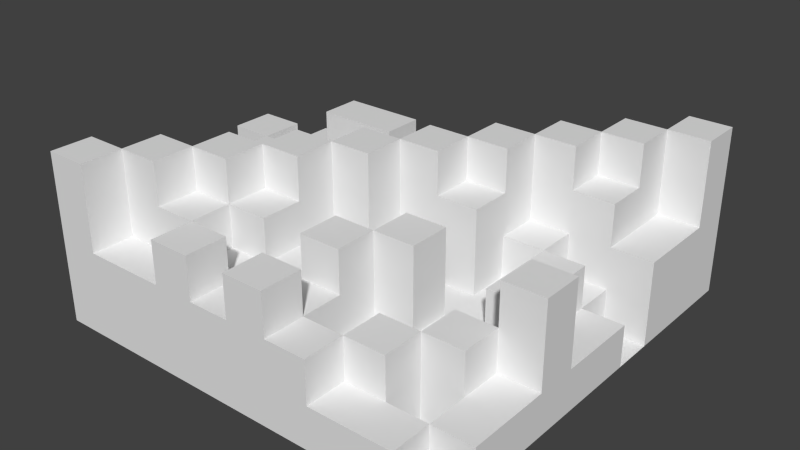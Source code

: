# Source: stepfield.blend  (saved by Blender 2.60.0; exported with 4.5.12 LTS)
import bpy
from mathutils import Matrix  # noqa: F401  (used for matrix-valued properties, if any)

bpy.ops.wm.read_factory_settings(use_empty=True)
scene = bpy.context.scene
scene.name = 'Scene'

# ---- collections
col_collection_3 = bpy.data.collections.new('Collection 3'); scene.collection.children.link(col_collection_3)

# ---- world
world_world = bpy.data.worlds.new('World'); scene.world = world_world
world_world.color = (0.05088, 0.05088, 0.05088)
world_world.use_sun_shadow = False
world_world.sun_shadow_jitter_overblur = 0.0
world_world.cycles.sampling_method = 'MANUAL'
world_world.cycles.sample_map_resolution = 256

# ---- meshes
me_plane = bpy.data.meshes.new('Plane')
me_plane.from_pydata([(1.0, 1.0, 0.0), (1.0, -1.0, 0.0), (-1.0, -1.0, 0.0), (-1.0, 1.0, 0.0), (0.8, -1.0, 0.0), (0.6, -1.0, 0.0), (0.4, -1.0, 0.0), (0.2, -1.0, 0.0), (-5.96e-08, -1.0, 0.0), (-0.2, -1.0, 0.0), (-0.4, -1.0, 0.0), (-0.6, -1.0, 0.0), (-0.8, -1.0, 0.0), (1.0, 0.8, 0.0), (1.0, 0.6, 0.0), (1.0, 0.4, 0.0), (1.0, 0.2, 0.0), (1.0, 0.0, 0.0), (1.0, -0.2, 0.0), (1.0, -0.4, 0.0), (1.0, -0.6, 0.0), (1.0, -0.8, 0.0), (0.8, 1.0, 0.0), (0.6, 1.0, 0.0), (0.4, 1.0, 0.0), (0.2, 1.0, 0.0), (1.788e-07, 1.0, 0.0), (-0.2, 1.0, 0.0), (-0.4, 1.0, 0.0), (-0.6, 1.0, 0.0), (-0.8, 1.0, 0.0), (-1.0, -0.8, 0.0), (-1.0, -0.6, 0.0), (-1.0, -0.4, 0.0), (-1.0, -0.2, 0.0), (-1.0, 2.98e-07, 0.0), (-1.0, 0.2, 0.0), (-1.0, 0.4, 0.0), (-1.0, 0.6, 0.0), (-1.0, 0.8, 0.0), (0.8, 0.8, 0.0), (0.6, 0.8, 0.0), (0.4, 0.8, 0.0), (0.2, 0.8, 0.0), (1.192e-07, 0.8, 0.0), (-0.2, 0.8, 0.0), (-0.4, 0.8, 0.0), (-0.6, 0.8, 0.0), (-0.8, 0.8, 0.0), (0.8, 0.6, 0.0), (0.6, 0.6, 0.0), (0.4, 0.6, 0.0), (0.2, 0.6, 0.0), (5.96e-08, 0.6, 0.0), (-0.2, 0.6, 0.0), (-0.4, 0.6, 0.0), (-0.6, 0.6, 0.0), (-0.8, 0.6, 0.0), (0.8, 0.4, 0.0), (0.6, 0.4, 0.0), (0.4, 0.4, 0.0), (0.2, 0.4, 0.0), (5.96e-08, 0.4, 0.0), (-0.2, 0.4, 0.0), (-0.4, 0.4, 0.0), (-0.6, 0.4, 0.0), (-0.8, 0.4, 0.0), (0.8, 0.2, 0.0), (0.6, 0.2, 0.0), (0.4, 0.2, 0.0), (0.2, 0.2, 0.0), (5.96e-08, 0.2, 0.0), (-0.2, 0.2, 0.0), (-0.4, 0.2, 0.0), (-0.6, 0.2, 0.0), (-0.8, 0.2, 0.0), (0.8, 2.98e-08, 0.0), (0.6, 5.96e-08, 0.0), (0.4, 8.941e-08, 0.0), (0.2, 1.192e-07, 0.0), (5.96e-08, 1.49e-07, 0.0), (-0.2, 1.788e-07, 0.0), (-0.4, 2.086e-07, 0.0), (-0.6, 2.384e-07, 0.0), (-0.8, 2.682e-07, 0.0), (0.8, -0.2, 0.0), (0.6, -0.2, 0.0), (0.4, -0.2, 0.0), (0.2, -0.2, 0.0), (0.0, -0.2, 0.0), (-0.2, -0.2, 0.0), (-0.4, -0.2, 0.0), (-0.6, -0.2, 0.0), (-0.8, -0.2, 0.0), (0.8, -0.4, 0.0), (0.6, -0.4, 0.0), (0.4, -0.4, 0.0), (0.2, -0.4, 0.0), (-5.96e-08, -0.4, 0.0), (-0.2, -0.4, 0.0), (-0.4, -0.4, 0.0), (-0.6, -0.4, 0.0), (-0.8, -0.4, 0.0), (0.8, -0.6, 0.0), (0.6, -0.6, 0.0), (0.4, -0.6, 0.0), (0.2, -0.6, 0.0), (-5.96e-08, -0.6, 0.0), (-0.2, -0.6, 0.0), (-0.4, -0.6, 0.0), (-0.6, -0.6, 0.0), (-0.8, -0.6, 0.0), (0.8, -0.8, 0.0), (0.6, -0.8, 0.0), (0.4, -0.8, 0.0), (0.2, -0.8, 0.0), (-5.96e-08, -0.8, 0.0), (-0.2, -0.8, 0.0), (-0.4, -0.8, 0.0), (-0.6, -0.8, 0.0), (-0.8, -0.8, 0.0), (0.8, -1.0, 1.0), (0.8, -0.8, 1.0), (0.4, -1.0, 1.0), (0.4, -0.8, 1.0), (1.0, -0.8, 1.0), (0.8, -0.6, 1.0), (0.6, -0.8, 1.0), (0.4, -0.6, 1.0), (0.2, -0.8, 1.0), (0.2, -0.6, 1.0), (0.8, -0.4, 1.0), (0.4, -0.4, 1.0), (0.2, -0.4, 1.0), (1.0, -0.4, 1.0), (0.8, -0.2, 1.0), (0.6, -0.4, 1.0), (0.4, -0.2, 1.0), (-0.8, -0.2, 1.0), (-0.8, -0.4, 1.0), (-1.0, -0.4, 1.0), (1.0, -0.2, 1.0), (0.8, 2.98e-08, 1.0), (0.6, -0.2, 1.0), (0.6, 5.96e-08, 1.0), (0.2, -0.2, 1.0), (0.2, 1.192e-07, 1.0), (-0.8, 2.682e-07, 1.0), (0.8, 0.2, 1.0), (0.6, 0.2, 1.0), (0.4, 0.2, 1.0), (0.4, 8.941e-08, 1.0), (-0.2, 0.2, 1.0), (-0.2, 1.788e-07, 1.0), (-0.4, 2.086e-07, 1.0), (-0.4, 0.2, 1.0), (-1.0, 2.98e-07, 1.0), (1.0, 0.2, 1.0), (0.8, 0.4, 1.0), (0.6, 0.4, 1.0), (-0.6, 0.4, 1.0), (-0.6, 0.2, 1.0), (-0.8, 0.2, 1.0), (-1.0, 0.2, 1.0), (5.96e-08, 0.6, 1.0), (5.96e-08, 0.4, 1.0), (-0.2, 0.4, 1.0), (-0.2, 0.6, 1.0), (-0.8, 0.4, 1.0), (-1.0, 0.4, 1.0), (0.4, 0.8, 1.0), (0.4, 0.6, 1.0), (0.2, 0.6, 1.0), (0.2, 0.8, 1.0), (-0.4, 0.8, 1.0), (-0.4, 0.6, 1.0), (-0.6, 0.6, 1.0), (-0.6, 0.8, 1.0), (-0.8, 0.8, 1.0), (-0.8, 0.6, 1.0), (-1.0, 0.6, 1.0), (0.2, 1.0, 1.0), (1.192e-07, 0.8, 1.0), (-0.2, 0.8, 1.0), (-0.4, 1.0, 1.0), (-0.6, 1.0, 1.0), (-0.8, 1.0, 1.0), (-1.0, 0.8, 1.0), (-1.0, -0.2, 1.0), (-0.2, 1.0, 1.0), (1.788e-07, 1.0, 1.0), (1.0, -0.6, 1.0), (1.0, 0.0, 1.0), (0.6, -1.0, 1.0), (0.4, -1.0, 2.0), (0.4, -0.8, 2.0), (0.2, -1.0, 2.0), (0.2, -0.8, 2.0), (-5.96e-08, -1.0, 2.0), (-5.96e-08, -0.8, 2.0), (-0.2, -1.0, 2.0), (-0.2, -0.8, 2.0), (-0.4, -1.0, 2.0), (-0.4, -0.8, 2.0), (-0.8, -1.0, 2.0), (-0.8, -0.8, 2.0), (0.6, -0.6, 2.0), (0.6, -0.8, 2.0), (0.4, -0.6, 2.0), (0.2, -0.6, 2.0), (-5.96e-08, -0.6, 2.0), (-0.2, -0.6, 2.0), (-0.4, -0.6, 2.0), (-0.6, -0.8, 2.0), (-0.8, -0.6, 2.0), (-1.0, -0.8, 2.0), (0.8, -0.4, 2.0), (0.8, -0.6, 2.0), (0.6, -0.4, 2.0), (-5.96e-08, -0.4, 2.0), (-0.2, -0.4, 2.0), (-1.0, -0.6, 2.0), (0.2, -0.2, 2.0), (0.2, -0.4, 2.0), (-0.2, -0.2, 2.0), (-0.6, -0.2, 2.0), (-0.6, -0.4, 2.0), (-0.8, -0.4, 2.0), (-0.8, -0.2, 2.0), (0.8, 2.98e-08, 2.0), (0.8, -0.2, 2.0), (0.6, -0.2, 2.0), (0.6, 5.96e-08, 2.0), (0.2, 1.192e-07, 2.0), (5.96e-08, 1.49e-07, 2.0), (0.0, -0.2, 2.0), (-0.2, 1.788e-07, 2.0), (-0.4, -0.2, 2.0), (-0.4, 2.086e-07, 2.0), (0.8, 0.2, 2.0), (0.6, 0.2, 2.0), (-0.4, 0.2, 2.0), (-0.6, 2.384e-07, 2.0), (-0.8, 2.682e-07, 2.0), (-0.8, 0.2, 2.0), (0.6, 0.4, 2.0), (0.4, 0.2, 2.0), (0.4, 0.4, 2.0), (5.96e-08, 0.4, 2.0), (5.96e-08, 0.2, 2.0), (-0.2, 0.2, 2.0), (-0.2, 0.4, 2.0), (-0.4, 0.4, 2.0), (-0.6, 0.4, 2.0), (-0.6, 0.2, 2.0), (1.0, 0.4, 2.0), (0.8, 0.4, 2.0), (0.8, 0.6, 2.0), (0.4, 0.6, 2.0), (0.2, 0.4, 2.0), (0.2, 0.6, 2.0), (-0.2, 0.6, 2.0), (-0.4, 0.6, 2.0), (-0.8, 0.6, 2.0), (-0.8, 0.4, 2.0), (-1.0, 0.4, 2.0), (0.8, 0.8, 2.0), (0.2, 0.8, 2.0), (5.96e-08, 0.6, 2.0), (-0.2, 0.8, 2.0), (-0.6, 0.8, 2.0), (-0.6, 0.6, 2.0), (-0.8, 0.8, 2.0), (-1.0, 0.6, 2.0), (1.0, 0.8, 2.0), (0.8, 1.0, 2.0), (0.6, 0.8, 2.0), (0.4, 0.8, 2.0), (0.2, 1.0, 2.0), (1.192e-07, 0.8, 2.0), (0.4, 1.0, 2.0), (0.6, 1.0, 2.0), (1.0, 0.6, 2.0), (-0.6, -1.0, 2.0), (0.2, -1.0, 3.0), (0.2, -0.8, 3.0), (-5.96e-08, -1.0, 3.0), (-5.96e-08, -0.8, 3.0), (-0.2, -1.0, 3.0), (-0.2, -0.8, 3.0), (-0.4, -1.0, 3.0), (-0.4, -0.8, 3.0), (-0.4, -0.6, 3.0), (-0.6, -0.8, 3.0), (-0.6, -0.6, 3.0), (0.2, -0.4, 3.0), (0.2, -0.6, 3.0), (-5.96e-08, -0.6, 3.0), (-5.96e-08, -0.4, 3.0), (-0.2, -0.4, 3.0), (-0.2, -0.6, 3.0), (-0.4, -0.4, 3.0), (-0.6, -0.4, 3.0), (-0.8, -0.6, 3.0), (-1.0, -0.6, 3.0), (1.0, -0.4, 3.0), (0.8, -0.4, 3.0), (0.8, -0.2, 3.0), (0.4, -0.2, 3.0), (0.4, -0.4, 3.0), (0.2, -0.2, 3.0), (-0.4, -0.2, 3.0), (-0.6, -0.2, 3.0), (-0.8, -0.4, 3.0), (-1.0, -0.4, 3.0), (1.0, -0.2, 3.0), (-0.4, 2.086e-07, 3.0), (-0.8, -0.2, 3.0), (-0.8, 2.682e-07, 3.0), (0.4, 0.2, 3.0), (0.4, 8.941e-08, 3.0), (0.2, 1.192e-07, 3.0), (0.2, 0.2, 3.0), (5.96e-08, 0.2, 3.0), (5.96e-08, 1.49e-07, 3.0), (-0.2, 1.788e-07, 3.0), (-0.2, 0.2, 3.0), (-0.6, 2.384e-07, 3.0), (-0.8, 0.2, 3.0), (-1.0, 2.98e-07, 3.0), (0.2, 0.4, 3.0), (5.96e-08, 0.4, 3.0), (-1.0, 0.2, 3.0), (0.8, 0.6, 3.0), (0.8, 0.4, 3.0), (0.6, 0.4, 3.0), (0.6, 0.6, 3.0), (0.2, 0.6, 3.0), (5.96e-08, 0.6, 3.0), (-0.4, 0.6, 3.0), (-0.4, 0.4, 3.0), (-0.6, 0.4, 3.0), (-0.8, 0.4, 3.0), (-0.8, 0.6, 3.0), (0.6, 0.8, 3.0), (0.4, 0.6, 3.0), (0.4, 0.8, 3.0), (-0.6, 0.6, 3.0), (-0.8, -1.0, 4.0), (-0.8, -0.8, 4.0), (-0.6, -0.6, 4.0), (-0.6, -0.8, 4.0), (-0.8, -0.6, 4.0), (-1.0, -0.8, 4.0), (-0.4, -0.4, 4.0), (-0.4, -0.6, 4.0), (-0.6, -0.4, 4.0), (-0.2, -0.2, 4.0), (-0.2, -0.4, 4.0), (-0.4, -0.2, 4.0), (5.96e-08, 1.49e-07, 4.0), (0.0, -0.2, 4.0), (-0.2, 1.788e-07, 4.0), (0.2, 0.2, 4.0), (0.2, 1.192e-07, 4.0), (5.96e-08, 0.2, 4.0), (0.4, 0.4, 4.0), (0.4, 0.2, 4.0), (0.2, 0.4, 4.0), (0.6, 0.6, 4.0), (0.6, 0.4, 4.0), (0.4, 0.6, 4.0), (0.8, 0.8, 4.0), (0.8, 0.6, 4.0), (0.6, 0.8, 4.0), (1.0, 0.8, 4.0), (0.8, 1.0, 4.0), (-1.0, -1.0, 4.0), (1.0, 1.0, 4.0)], [], [(30, 3, 39, 48), (28, 29, 47, 46), (45, 46, 55, 54), (63, 64, 73, 72), (15, 58, 67, 16), (95, 96, 105, 104), (107, 108, 117, 116), (103, 104, 113, 112), (21, 112, 4, 1), (4, 112, 122, 121), (114, 6, 123, 124), (112, 21, 125, 122), (103, 112, 122, 126), (112, 113, 127, 122), (113, 114, 124, 127), (114, 105, 128, 124), (115, 114, 124, 129), (106, 115, 129, 130), (94, 103, 126, 131), (105, 96, 132, 128), (97, 106, 130, 133), (19, 94, 131, 134), (94, 85, 135, 131), (95, 94, 131, 136), (96, 95, 136, 132), (87, 96, 132, 137), (96, 97, 133, 132), (102, 93, 138, 139), (33, 102, 139, 140), (85, 18, 141, 135), (76, 85, 135, 142), (85, 86, 143, 135), (86, 77, 144, 143), (88, 87, 137, 145), (79, 88, 145, 146), (93, 84, 147, 138), (67, 76, 142, 148), (77, 68, 149, 144), (69, 78, 151, 150), (78, 79, 146, 151), (81, 72, 152, 153), (82, 81, 153, 154), (73, 82, 154, 155), (84, 35, 156, 147), (16, 67, 148, 157), (67, 58, 158, 148), (68, 67, 148, 149), (59, 68, 149, 159), (68, 69, 150, 149), (72, 73, 155, 152), (74, 65, 160, 161), (75, 74, 161, 162), (36, 75, 162, 163), (58, 59, 159, 158), (62, 53, 164, 165), (63, 62, 165, 166), (54, 63, 166, 167), (65, 66, 168, 160), (66, 37, 169, 168), (51, 42, 170, 171), (52, 51, 171, 172), (43, 52, 172, 173), (53, 54, 167, 164), (55, 46, 174, 175), (56, 55, 175, 176), (47, 56, 176, 177), (57, 48, 178, 179), (38, 57, 179, 180), (42, 43, 173, 170), (43, 25, 181, 173), (44, 43, 173, 182), (45, 44, 182, 183), (46, 45, 183, 174), (28, 46, 174, 184), (46, 47, 177, 174), (47, 29, 185, 177), (48, 47, 177, 178), (30, 48, 178, 186), (48, 39, 187, 178), (39, 38, 180, 187), (37, 36, 163, 169), (35, 34, 188, 156), (34, 33, 140, 188), (29, 30, 186, 185), (27, 28, 184, 189), (26, 27, 189, 190), (25, 26, 190, 181), (21, 20, 191, 125), (20, 19, 134, 191), (18, 17, 192, 141), (17, 16, 157, 192), (6, 5, 193, 123), (5, 4, 121, 193), (122, 127, 193, 121), (127, 124, 123, 193), (191, 126, 122, 125), (128, 130, 129, 124), (134, 131, 126, 191), (132, 133, 130, 128), (135, 143, 136, 131), (143, 137, 132, 136), (138, 188, 140, 139), (192, 142, 135, 141), (144, 151, 137, 143), (151, 146, 145, 137), (147, 156, 188, 138), (157, 148, 142, 192), (149, 150, 151, 144), (152, 155, 154, 153), (158, 159, 149, 148), (160, 168, 162, 161), (168, 169, 163, 162), (164, 167, 166, 165), (170, 173, 172, 171), (174, 177, 176, 175), (178, 187, 180, 179), (181, 190, 182, 173), (190, 189, 183, 182), (189, 184, 174, 183), (185, 186, 178, 177), (6, 114, 195, 194), (115, 7, 196, 197), (8, 116, 199, 198), (117, 9, 200, 201), (10, 118, 203, 202), (120, 12, 204, 205), (113, 104, 206, 207), (114, 113, 207, 195), (105, 114, 195, 208), (114, 115, 197, 195), (115, 106, 209, 197), (116, 115, 197, 199), (107, 116, 199, 210), (116, 117, 201, 199), (117, 108, 211, 201), (118, 117, 201, 203), (109, 118, 203, 212), (118, 119, 213, 203), (119, 120, 205, 213), (120, 111, 214, 205), (31, 120, 205, 215), (103, 94, 216, 217), (104, 103, 217, 206), (95, 104, 206, 218), (104, 105, 208, 206), (106, 107, 210, 209), (107, 98, 219, 210), (108, 107, 210, 211), (99, 108, 211, 220), (108, 109, 212, 211), (111, 32, 221, 214), (94, 95, 218, 216), (97, 88, 222, 223), (98, 97, 223, 219), (90, 99, 220, 224), (101, 92, 225, 226), (102, 101, 226, 227), (93, 102, 227, 228), (85, 76, 229, 230), (86, 85, 230, 231), (77, 86, 231, 232), (88, 79, 233, 222), (80, 89, 235, 234), (89, 90, 224, 235), (90, 81, 236, 224), (91, 90, 224, 237), (82, 91, 237, 238), (92, 93, 228, 225), (76, 67, 239, 229), (68, 77, 232, 240), (79, 80, 234, 233), (81, 82, 238, 236), (82, 73, 241, 238), (83, 82, 238, 242), (84, 83, 242, 243), (75, 84, 243, 244), (67, 68, 240, 239), (68, 59, 245, 240), (69, 68, 240, 246), (60, 69, 246, 247), (71, 62, 248, 249), (72, 71, 249, 250), (63, 72, 250, 251), (73, 64, 252, 241), (65, 74, 254, 253), (74, 75, 244, 254), (58, 15, 255, 256), (49, 58, 256, 257), (59, 60, 247, 245), (60, 51, 258, 247), (61, 60, 247, 259), (52, 61, 259, 260), (62, 63, 251, 248), (63, 54, 261, 251), (64, 63, 251, 252), (55, 64, 252, 262), (64, 65, 253, 252), (66, 57, 263, 264), (37, 66, 264, 265), (40, 49, 257, 266), (51, 52, 260, 258), (52, 43, 267, 260), (53, 52, 260, 268), (54, 53, 268, 261), (45, 54, 261, 269), (54, 55, 262, 261), (56, 47, 270, 271), (57, 56, 271, 263), (48, 57, 263, 272), (57, 38, 273, 263), (13, 40, 266, 274), (40, 22, 275, 266), (41, 40, 266, 276), (42, 41, 276, 277), (43, 42, 277, 267), (25, 43, 267, 278), (43, 44, 279, 267), (44, 45, 269, 279), (47, 48, 272, 270), (38, 37, 265, 273), (32, 31, 215, 221), (24, 25, 278, 280), (23, 24, 280, 281), (22, 23, 281, 275), (15, 14, 282, 255), (14, 13, 274, 282), (12, 11, 283, 204), (11, 10, 202, 283), (9, 8, 198, 200), (7, 6, 194, 196), (195, 197, 196, 194), (199, 201, 200, 198), (203, 213, 283, 202), (213, 205, 204, 283), (206, 208, 195, 207), (209, 210, 199, 197), (211, 212, 203, 201), (214, 221, 215, 205), (216, 218, 206, 217), (219, 220, 211, 210), (222, 235, 219, 223), (235, 224, 220, 219), (225, 228, 227, 226), (229, 232, 231, 230), (233, 234, 235, 222), (236, 238, 237, 224), (239, 240, 232, 229), (241, 254, 242, 238), (254, 244, 243, 242), (245, 247, 246, 240), (248, 251, 250, 249), (252, 253, 254, 241), (282, 257, 256, 255), (258, 260, 259, 247), (261, 262, 252, 251), (263, 273, 265, 264), (274, 266, 257, 282), (267, 279, 268, 260), (279, 269, 261, 268), (270, 272, 263, 271), (275, 281, 276, 266), (281, 280, 277, 276), (280, 278, 267, 277), (7, 115, 285, 284), (116, 8, 286, 287), (9, 117, 289, 288), (118, 10, 290, 291), (115, 116, 287, 285), (117, 118, 291, 289), (118, 109, 292, 291), (119, 118, 291, 293), (110, 119, 293, 294), (106, 97, 295, 296), (107, 106, 296, 297), (98, 107, 297, 298), (108, 99, 299, 300), (109, 108, 300, 292), (100, 109, 292, 301), (109, 110, 294, 292), (110, 101, 302, 294), (111, 110, 294, 303), (32, 111, 303, 304), (94, 19, 305, 306), (85, 94, 306, 307), (96, 87, 308, 309), (97, 96, 309, 295), (88, 97, 295, 310), (97, 98, 298, 295), (99, 100, 301, 299), (100, 91, 311, 301), (101, 100, 301, 302), (92, 101, 302, 312), (101, 102, 313, 302), (102, 33, 314, 313), (18, 85, 307, 315), (87, 88, 310, 308), (91, 82, 316, 311), (93, 92, 312, 317), (84, 93, 317, 318), (78, 69, 319, 320), (79, 78, 320, 321), (70, 79, 321, 322), (80, 71, 323, 324), (81, 80, 324, 325), (72, 81, 325, 326), (82, 83, 327, 316), (83, 84, 318, 327), (84, 75, 328, 318), (35, 84, 318, 329), (69, 70, 322, 319), (70, 61, 330, 322), (71, 70, 322, 323), (62, 71, 323, 331), (71, 72, 326, 323), (75, 36, 332, 328), (58, 49, 333, 334), (59, 58, 334, 335), (50, 59, 335, 336), (61, 52, 337, 330), (53, 62, 331, 338), (64, 55, 339, 340), (65, 64, 340, 341), (66, 65, 341, 342), (57, 66, 342, 343), (49, 50, 336, 333), (50, 41, 344, 336), (51, 50, 336, 345), (42, 51, 345, 346), (52, 53, 338, 337), (55, 56, 347, 339), (56, 57, 343, 347), (41, 42, 346, 344), (36, 35, 329, 332), (33, 32, 304, 314), (19, 18, 315, 305), (10, 9, 288, 290), (8, 7, 284, 286), (285, 287, 286, 284), (289, 291, 290, 288), (292, 294, 293, 291), (295, 298, 297, 296), (299, 301, 292, 300), (302, 313, 303, 294), (313, 314, 304, 303), (315, 307, 306, 305), (308, 310, 295, 309), (311, 312, 302, 301), (316, 327, 312, 311), (327, 318, 317, 312), (319, 322, 321, 320), (323, 326, 325, 324), (328, 332, 329, 318), (330, 331, 323, 322), (333, 336, 335, 334), (337, 338, 331, 330), (339, 347, 341, 340), (347, 343, 342, 341), (344, 346, 345, 336), (12, 120, 349, 348), (119, 110, 350, 351), (120, 119, 351, 349), (111, 120, 349, 352), (120, 31, 353, 349), (109, 100, 354, 355), (110, 109, 355, 350), (101, 110, 350, 356), (110, 111, 352, 350), (99, 90, 357, 358), (100, 99, 358, 354), (91, 100, 354, 359), (100, 101, 356, 354), (89, 80, 360, 361), (90, 89, 361, 357), (81, 90, 357, 362), (90, 91, 359, 357), (79, 70, 363, 364), (80, 79, 364, 360), (71, 80, 360, 365), (80, 81, 362, 360), (69, 60, 366, 367), (70, 69, 367, 363), (61, 70, 363, 368), (70, 71, 365, 363), (59, 50, 369, 370), (60, 59, 370, 366), (51, 60, 366, 371), (60, 61, 368, 366), (49, 40, 372, 373), (50, 49, 373, 369), (41, 50, 369, 374), (50, 51, 371, 369), (40, 13, 375, 372), (22, 40, 372, 376), (40, 41, 374, 372), (31, 2, 377, 353), (0, 22, 376, 378), (13, 0, 378, 375), (2, 12, 348, 377), (349, 353, 377, 348), (350, 352, 349, 351), (354, 356, 350, 355), (357, 359, 354, 358), (360, 362, 357, 361), (363, 365, 360, 364), (366, 368, 363, 367), (369, 371, 366, 370), (372, 374, 369, 373), (378, 376, 372, 375)])
me_plane.use_remesh_preserve_volume = False
me_plane.use_remesh_preserve_attributes = False
me_plane.use_mirror_vertex_groups = False
me_plane.update()

# ---- objects
ob_plane = bpy.data.objects.new('Plane', me_plane)

# ---- transforms, parenting, visibility, modifiers, constraints
ob_plane.location = (0.0, 0.0, 0.0)
ob_plane.scale = (0.5, 0.5, 0.1)
ob_plane.lineart.crease_threshold = 0.0

# ---- collection membership
col_collection_3.objects.link(ob_plane)

# ---- scene / render settings (as saved in the file)
scene.frame_start = 1; scene.frame_end = 250; scene.frame_set(0)
scene.render.engine = 'BLENDER_EEVEE_NEXT'
scene.render.image_settings.color_mode = 'RGB'
scene.render.image_settings.compression = 90
scene.render.resolution_percentage = 50
scene.render.dither_intensity = 0.0
scene.render.bake_margin = 2
scene.render.bake_bias = 0.0
scene.cycles.use_denoising = False
scene.cycles.samples = 10
scene.cycles.sampling_pattern = 'TABULATED_SOBOL'
scene.cycles.light_sampling_threshold = 0.0
scene.cycles.use_adaptive_sampling = False
scene.cycles.use_light_tree = False
scene.cycles.blur_glossy = 0.0
scene.cycles.volume_bounces = 1
scene.cycles.pixel_filter_type = 'GAUSSIAN'
scene.cycles.sample_clamp_indirect = 0.0
scene.view_settings.view_transform = 'Standard'
bpy.context.view_layer.update()

# ---- added for rendering (the .blend has no active camera and no usable light): camera, sun
cam_auto = bpy.data.cameras.new('AutoCamera')
cam_auto.lens = 50.0
cam_auto.sensor_width = 36.0
cam_auto.clip_end = 1000.0
ob_auto_camera = bpy.data.objects.new('AutoCamera', cam_auto)
scene.collection.objects.link(ob_auto_camera)
ob_auto_camera.location = (1.3598, -1.63176, 1.28784)
ob_auto_camera.rotation_euler = (1.09748, -7.21219e-08, 0.694738)
scene.camera = ob_auto_camera
light_auto_sun = bpy.data.lights.new('AutoSun', 'SUN')
light_auto_sun.energy = 3.0
light_auto_sun.angle = 0.0523599
ob_auto_sun = bpy.data.objects.new('AutoSun', light_auto_sun)
scene.collection.objects.link(ob_auto_sun)
ob_auto_sun.rotation_euler = (0.872665, 0.174533, 0.523599)
bpy.context.view_layer.update()
